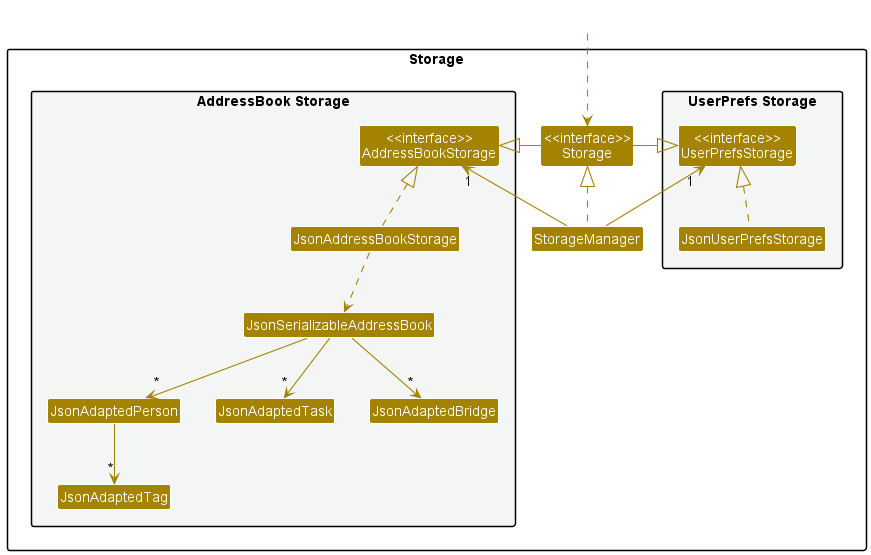

The diagram above was rendered by PlantUML. Its source (embedded in the PNG):
@startuml
!include style.puml
skinparam arrowThickness 1.1
skinparam arrowColor STORAGE_COLOR
skinparam classBackgroundColor STORAGE_COLOR

package Storage{

package "UserPrefs Storage" #F4F6F6{
Class "<<interface>>\nUserPrefsStorage" as UserPrefsStorage
Class JsonUserPrefsStorage
}

Class "<<interface>>\nStorage" as Storage
Class StorageManager

package "AddressBook Storage" #F4F6F6{
Class "<<interface>>\nAddressBookStorage" as AddressBookStorage
Class JsonAddressBookStorage
Class JsonSerializableAddressBook
Class JsonAdaptedPerson
Class JsonAdaptedTag
Class JsonAdaptedTask
Class JsonAdaptedBridge
}

}

Class HiddenOutside #FFFFFF
HiddenOutside ..> Storage

StorageManager .up.|> Storage
StorageManager -up-> "1" UserPrefsStorage
StorageManager -up-> "1" AddressBookStorage

Storage -left-|> UserPrefsStorage
Storage -right-|> AddressBookStorage

JsonUserPrefsStorage .up.|> UserPrefsStorage
JsonAddressBookStorage .up.|> AddressBookStorage
JsonAddressBookStorage ..> JsonSerializableAddressBook
JsonSerializableAddressBook --> "*" JsonAdaptedPerson
JsonAdaptedPerson --> "*" JsonAdaptedTag
JsonSerializableAddressBook --> "*" JsonAdaptedTask
JsonSerializableAddressBook --> "*" JsonAdaptedBridge

@enduml